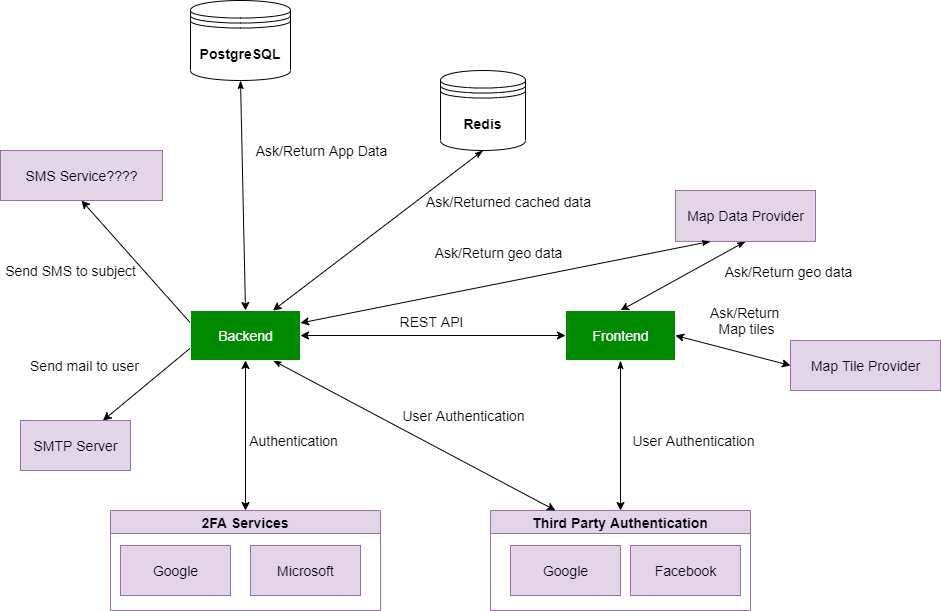

The diagram above was exported from draw.io. Its source (the exported page's mxGraphModel, read from the mxfile embedded in the PNG):
<mxGraphModel dx="1102" dy="865" grid="1" gridSize="10" guides="1" tooltips="1" connect="1" arrows="1" fold="1" page="1" pageScale="1" pageWidth="827" pageHeight="1169" math="0" shadow="0">
  <root>
    <mxCell id="0" />
    <mxCell id="1" parent="0" />
    <mxCell id="ydk9rfZzgNJGIqCwLdIn-13" style="edgeStyle=none;rounded=0;orthogonalLoop=1;jettySize=auto;html=1;exitX=0.5;exitY=1;exitDx=0;exitDy=0;entryX=0.5;entryY=0;entryDx=0;entryDy=0;fontSize=14;fontColor=#FFFFFF;startArrow=classicThin;startFill=1;" parent="1" source="IpA6bpYcecOu8mMh90Jm-7" target="ydk9rfZzgNJGIqCwLdIn-1" edge="1">
      <mxGeometry relative="1" as="geometry" />
    </mxCell>
    <mxCell id="ph2mTuwt02xpARoH3tcH-9" value="Ask/Return App Data" style="edgeLabel;html=1;align=center;verticalAlign=middle;resizable=0;points=[];fontSize=14;" vertex="1" connectable="0" parent="ydk9rfZzgNJGIqCwLdIn-13">
      <mxGeometry x="-0.1384" y="4" relative="1" as="geometry">
        <mxPoint x="74" y="-29" as="offset" />
      </mxGeometry>
    </mxCell>
    <mxCell id="IpA6bpYcecOu8mMh90Jm-7" value="&lt;b style=&quot;font-size: 14px;&quot;&gt;PostgreSQL&lt;/b&gt;" style="shape=datastore;whiteSpace=wrap;html=1;fontSize=14;" parent="1" vertex="1">
      <mxGeometry x="200" y="190" width="100" height="80" as="geometry" />
    </mxCell>
    <mxCell id="IpA6bpYcecOu8mMh90Jm-144" style="edgeStyle=none;rounded=0;orthogonalLoop=1;jettySize=auto;html=1;entryX=0.5;entryY=0;entryDx=0;entryDy=0;exitX=0.5;exitY=1;exitDx=0;exitDy=0;startArrow=classic;startFill=1;fontSize=14;" parent="1" source="ydk9rfZzgNJGIqCwLdIn-1" target="IpA6bpYcecOu8mMh90Jm-139" edge="1">
      <mxGeometry relative="1" as="geometry">
        <mxPoint x="452" y="980" as="sourcePoint" />
      </mxGeometry>
    </mxCell>
    <mxCell id="IpA6bpYcecOu8mMh90Jm-132" value="Third Party Authentication" style="swimlane;shadow=0;sketch=0;strokeColor=#9673a6;fillColor=#e1d5e7;fontSize=14;" parent="1" vertex="1">
      <mxGeometry x="500" y="700" width="260" height="100" as="geometry" />
    </mxCell>
    <mxCell id="IpA6bpYcecOu8mMh90Jm-133" value="Google" style="html=1;shadow=0;sketch=0;strokeColor=#9673a6;fillColor=#e1d5e7;fontSize=14;" parent="IpA6bpYcecOu8mMh90Jm-132" vertex="1">
      <mxGeometry x="20" y="35" width="110" height="50" as="geometry" />
    </mxCell>
    <mxCell id="IpA6bpYcecOu8mMh90Jm-134" value="Facebook" style="html=1;shadow=0;sketch=0;strokeColor=#9673a6;fillColor=#e1d5e7;fontSize=14;" parent="IpA6bpYcecOu8mMh90Jm-132" vertex="1">
      <mxGeometry x="140" y="35" width="110" height="50" as="geometry" />
    </mxCell>
    <mxCell id="IpA6bpYcecOu8mMh90Jm-139" value="2FA Services" style="swimlane;shadow=0;sketch=0;strokeColor=#9673a6;fillColor=#e1d5e7;fontSize=14;" parent="1" vertex="1">
      <mxGeometry x="120" y="700" width="270" height="100" as="geometry" />
    </mxCell>
    <mxCell id="IpA6bpYcecOu8mMh90Jm-214" value="Google" style="html=1;shadow=0;sketch=0;strokeColor=#9673a6;fillColor=#e1d5e7;fontSize=14;" parent="IpA6bpYcecOu8mMh90Jm-139" vertex="1">
      <mxGeometry x="10" y="35" width="110" height="50" as="geometry" />
    </mxCell>
    <mxCell id="IpA6bpYcecOu8mMh90Jm-215" value="Microsoft" style="html=1;shadow=0;sketch=0;strokeColor=#9673a6;fillColor=#e1d5e7;fontSize=14;" parent="IpA6bpYcecOu8mMh90Jm-139" vertex="1">
      <mxGeometry x="140" y="35" width="110" height="50" as="geometry" />
    </mxCell>
    <mxCell id="IpA6bpYcecOu8mMh90Jm-142" style="edgeStyle=none;rounded=0;orthogonalLoop=1;jettySize=auto;html=1;exitX=0.25;exitY=0;exitDx=0;exitDy=0;fontSize=14;" parent="1" source="IpA6bpYcecOu8mMh90Jm-139" target="IpA6bpYcecOu8mMh90Jm-139" edge="1">
      <mxGeometry relative="1" as="geometry" />
    </mxCell>
    <mxCell id="IpA6bpYcecOu8mMh90Jm-158" style="edgeStyle=none;rounded=0;orthogonalLoop=1;jettySize=auto;html=1;entryX=0.75;entryY=0;entryDx=0;entryDy=0;exitX=0;exitY=0.75;exitDx=0;exitDy=0;startArrow=none;startFill=0;fontSize=14;" parent="1" source="ydk9rfZzgNJGIqCwLdIn-1" target="IpA6bpYcecOu8mMh90Jm-148" edge="1">
      <mxGeometry relative="1" as="geometry">
        <mxPoint x="80" y="643" as="sourcePoint" />
      </mxGeometry>
    </mxCell>
    <mxCell id="IpA6bpYcecOu8mMh90Jm-148" value="SMTP Server" style="html=1;shadow=0;sketch=0;strokeColor=#9673a6;fillColor=#e1d5e7;fontSize=14;" parent="1" vertex="1">
      <mxGeometry x="30" y="610" width="110" height="50" as="geometry" />
    </mxCell>
    <mxCell id="IpA6bpYcecOu8mMh90Jm-156" value="Send SMS to subject" style="edgeStyle=none;rounded=0;orthogonalLoop=1;jettySize=auto;html=1;entryX=0.5;entryY=1;entryDx=0;entryDy=0;exitX=0;exitY=0.25;exitDx=0;exitDy=0;startArrow=none;startFill=0;fontSize=14;" parent="1" source="ydk9rfZzgNJGIqCwLdIn-1" target="IpA6bpYcecOu8mMh90Jm-153" edge="1">
      <mxGeometry x="0.4513" y="55" relative="1" as="geometry">
        <mxPoint x="80" y="488" as="sourcePoint" />
        <mxPoint as="offset" />
      </mxGeometry>
    </mxCell>
    <mxCell id="IpA6bpYcecOu8mMh90Jm-153" value="SMS Service????" style="html=1;shadow=0;sketch=0;strokeColor=#9673a6;fillColor=#e1d5e7;fontSize=14;" parent="1" vertex="1">
      <mxGeometry x="10" y="340" width="162" height="50" as="geometry" />
    </mxCell>
    <mxCell id="ph2mTuwt02xpARoH3tcH-18" style="rounded=0;orthogonalLoop=1;jettySize=auto;html=1;exitX=0;exitY=0.5;exitDx=0;exitDy=0;entryX=1;entryY=0.5;entryDx=0;entryDy=0;fontSize=14;startArrow=classic;startFill=1;" edge="1" parent="1" source="IpA6bpYcecOu8mMh90Jm-292" target="ydk9rfZzgNJGIqCwLdIn-5">
      <mxGeometry relative="1" as="geometry" />
    </mxCell>
    <mxCell id="ph2mTuwt02xpARoH3tcH-20" value="Ask/Return &lt;br&gt;Map tiles" style="edgeLabel;html=1;align=center;verticalAlign=middle;resizable=0;points=[];fontSize=14;" vertex="1" connectable="0" parent="ph2mTuwt02xpARoH3tcH-18">
      <mxGeometry x="0.2333" y="-4" relative="1" as="geometry">
        <mxPoint x="25" y="-23" as="offset" />
      </mxGeometry>
    </mxCell>
    <mxCell id="IpA6bpYcecOu8mMh90Jm-292" value="Map Tile Provider" style="html=1;shadow=0;sketch=0;strokeColor=#9673a6;fillColor=#e1d5e7;fontSize=14;" parent="1" vertex="1">
      <mxGeometry x="800" y="530" width="150" height="50" as="geometry" />
    </mxCell>
    <mxCell id="ydk9rfZzgNJGIqCwLdIn-9" style="edgeStyle=none;rounded=0;orthogonalLoop=1;jettySize=auto;html=1;exitX=0.5;exitY=1;exitDx=0;exitDy=0;entryX=0.5;entryY=0;entryDx=0;entryDy=0;fontColor=#FFFFFF;startArrow=classicThin;startFill=1;fontSize=14;" parent="1" source="IpA6bpYcecOu8mMh90Jm-296" target="ydk9rfZzgNJGIqCwLdIn-5" edge="1">
      <mxGeometry relative="1" as="geometry" />
    </mxCell>
    <mxCell id="IpA6bpYcecOu8mMh90Jm-296" value="Map Data Provider" style="html=1;shadow=0;sketch=0;strokeColor=#9673a6;fillColor=#e1d5e7;fontSize=14;" parent="1" vertex="1">
      <mxGeometry x="685" y="380" width="140" height="50.93" as="geometry" />
    </mxCell>
    <mxCell id="ydk9rfZzgNJGIqCwLdIn-3" style="rounded=0;orthogonalLoop=1;jettySize=auto;html=1;exitX=0.75;exitY=1;exitDx=0;exitDy=0;entryX=0.25;entryY=0;entryDx=0;entryDy=0;fontColor=#FFFFFF;startArrow=classicThin;startFill=1;fontSize=14;" parent="1" source="ydk9rfZzgNJGIqCwLdIn-1" target="IpA6bpYcecOu8mMh90Jm-132" edge="1">
      <mxGeometry relative="1" as="geometry" />
    </mxCell>
    <mxCell id="ydk9rfZzgNJGIqCwLdIn-6" style="edgeStyle=none;rounded=0;orthogonalLoop=1;jettySize=auto;html=1;exitX=1;exitY=0.5;exitDx=0;exitDy=0;entryX=0;entryY=0.5;entryDx=0;entryDy=0;fontColor=#FFFFFF;startArrow=classic;startFill=1;fontSize=14;" parent="1" source="ydk9rfZzgNJGIqCwLdIn-1" target="ydk9rfZzgNJGIqCwLdIn-5" edge="1">
      <mxGeometry relative="1" as="geometry" />
    </mxCell>
    <mxCell id="BLdgaXmLdydB3DXb975o-2" value="REST API" style="edgeLabel;html=1;align=center;verticalAlign=middle;resizable=0;points=[];fontSize=14;" parent="ydk9rfZzgNJGIqCwLdIn-6" vertex="1" connectable="0">
      <mxGeometry x="0.1094" relative="1" as="geometry">
        <mxPoint x="-17" y="-15" as="offset" />
      </mxGeometry>
    </mxCell>
    <mxCell id="ydk9rfZzgNJGIqCwLdIn-1" value="Backend" style="html=1;shadow=0;sketch=0;fillColor=#008A00;strokeColor=#FFFFFF;fontColor=#FFFFFF;fontSize=14;" parent="1" vertex="1">
      <mxGeometry x="200" y="500" width="110" height="50" as="geometry" />
    </mxCell>
    <mxCell id="ydk9rfZzgNJGIqCwLdIn-7" style="edgeStyle=none;rounded=0;orthogonalLoop=1;jettySize=auto;html=1;exitX=0.5;exitY=1;exitDx=0;exitDy=0;entryX=0.5;entryY=0;entryDx=0;entryDy=0;fontColor=#FFFFFF;startArrow=classicThin;startFill=1;fontSize=14;" parent="1" source="ydk9rfZzgNJGIqCwLdIn-5" target="IpA6bpYcecOu8mMh90Jm-132" edge="1">
      <mxGeometry relative="1" as="geometry" />
    </mxCell>
    <mxCell id="ydk9rfZzgNJGIqCwLdIn-5" value="Frontend" style="html=1;shadow=0;sketch=0;fillColor=#008A00;strokeColor=#FFFFFF;fontColor=#FFFFFF;fontSize=14;" parent="1" vertex="1">
      <mxGeometry x="575" y="500" width="110" height="50" as="geometry" />
    </mxCell>
    <mxCell id="ydk9rfZzgNJGIqCwLdIn-11" style="edgeStyle=none;rounded=0;orthogonalLoop=1;jettySize=auto;html=1;exitX=0.5;exitY=1;exitDx=0;exitDy=0;entryX=0.75;entryY=0;entryDx=0;entryDy=0;fontColor=#FFFFFF;startArrow=classicThin;startFill=1;fontSize=14;" parent="1" source="ydk9rfZzgNJGIqCwLdIn-10" target="ydk9rfZzgNJGIqCwLdIn-1" edge="1">
      <mxGeometry relative="1" as="geometry" />
    </mxCell>
    <mxCell id="ydk9rfZzgNJGIqCwLdIn-10" value="&lt;b style=&quot;font-size: 14px;&quot;&gt;Redis&lt;/b&gt;" style="shape=datastore;whiteSpace=wrap;html=1;fontSize=14;" parent="1" vertex="1">
      <mxGeometry x="450" y="260" width="85" height="80" as="geometry" />
    </mxCell>
    <mxCell id="ph2mTuwt02xpARoH3tcH-1" value="User Authentication" style="edgeLabel;html=1;align=center;verticalAlign=middle;resizable=0;points=[];fontSize=14;" vertex="1" connectable="0" parent="1">
      <mxGeometry x="480" y="610" as="geometry">
        <mxPoint x="-8" y="-6" as="offset" />
      </mxGeometry>
    </mxCell>
    <mxCell id="ph2mTuwt02xpARoH3tcH-2" value="User Authentication" style="edgeLabel;html=1;align=center;verticalAlign=middle;resizable=0;points=[];fontSize=14;" vertex="1" connectable="0" parent="1">
      <mxGeometry x="710" y="635" as="geometry">
        <mxPoint x="-8" y="-6" as="offset" />
      </mxGeometry>
    </mxCell>
    <mxCell id="ph2mTuwt02xpARoH3tcH-3" value="Authentication" style="edgeLabel;html=1;align=center;verticalAlign=middle;resizable=0;points=[];fontSize=14;" vertex="1" connectable="0" parent="1">
      <mxGeometry x="310" y="635" as="geometry">
        <mxPoint x="-8" y="-6" as="offset" />
      </mxGeometry>
    </mxCell>
    <mxCell id="ph2mTuwt02xpARoH3tcH-4" value="Send mail to user" style="edgeLabel;html=1;align=center;verticalAlign=middle;resizable=0;points=[];fontSize=14;" vertex="1" connectable="0" parent="1">
      <mxGeometry x="101" y="560" as="geometry">
        <mxPoint x="-8" y="-6" as="offset" />
      </mxGeometry>
    </mxCell>
    <mxCell id="ph2mTuwt02xpARoH3tcH-10" value="Ask/Returned cached data" style="edgeLabel;html=1;align=center;verticalAlign=middle;resizable=0;points=[];fontSize=14;" vertex="1" connectable="0" parent="1">
      <mxGeometry x="520.0007207008081" y="379.99967911193096" as="geometry">
        <mxPoint x="-3" y="11" as="offset" />
      </mxGeometry>
    </mxCell>
    <mxCell id="ph2mTuwt02xpARoH3tcH-15" style="edgeStyle=none;rounded=0;orthogonalLoop=1;jettySize=auto;html=1;exitX=0.25;exitY=1;exitDx=0;exitDy=0;entryX=1;entryY=0.25;entryDx=0;entryDy=0;fontColor=#FFFFFF;startArrow=classicThin;startFill=1;fontSize=14;" edge="1" parent="1" source="IpA6bpYcecOu8mMh90Jm-296" target="ydk9rfZzgNJGIqCwLdIn-1">
      <mxGeometry relative="1" as="geometry">
        <mxPoint x="502.5" y="350" as="sourcePoint" />
        <mxPoint x="292.5" y="510" as="targetPoint" />
      </mxGeometry>
    </mxCell>
    <mxCell id="ph2mTuwt02xpARoH3tcH-16" value="Ask/Return geo data" style="edgeLabel;html=1;align=center;verticalAlign=middle;resizable=0;points=[];fontSize=14;" vertex="1" connectable="0" parent="1">
      <mxGeometry x="510.0007207008081" y="430.92967911193097" as="geometry">
        <mxPoint x="-3" y="11" as="offset" />
      </mxGeometry>
    </mxCell>
    <mxCell id="ph2mTuwt02xpARoH3tcH-17" value="Ask/Return geo data" style="edgeLabel;html=1;align=center;verticalAlign=middle;resizable=0;points=[];fontSize=14;" vertex="1" connectable="0" parent="1">
      <mxGeometry x="800.0007207008081" y="449.99967911193096" as="geometry">
        <mxPoint x="-3" y="11" as="offset" />
      </mxGeometry>
    </mxCell>
  </root>
</mxGraphModel>